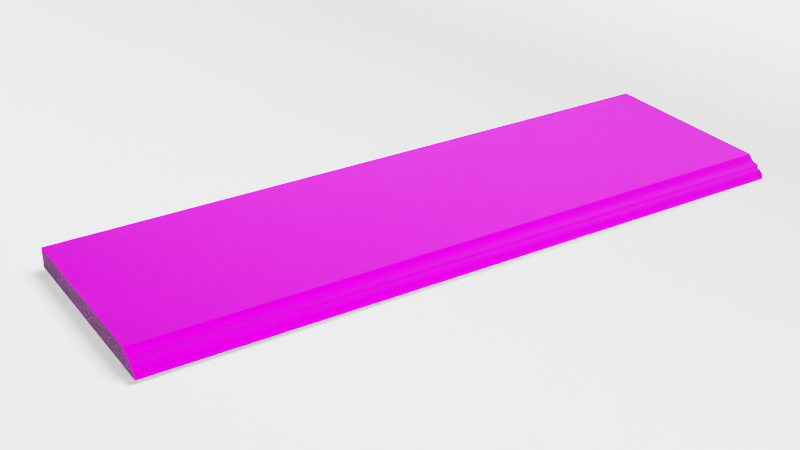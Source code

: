 # Source: Main.blend  (saved by Blender 4.2.66; exported with 4.5.12 LTS)
import bpy
from mathutils import Matrix  # noqa: F401  (used for matrix-valued properties, if any)

bpy.ops.wm.read_factory_settings(use_empty=True)
scene = bpy.context.scene
scene.name = 'Scene'

# ---- collections
col_collection = bpy.data.collections.new('Collection'); scene.collection.children.link(col_collection)
col_podokonnik = bpy.data.collections.new('Podokonnik'); col_collection.children.link(col_podokonnik)
col_background = bpy.data.collections.new('Background'); col_collection.children.link(col_background)
col_environment = bpy.data.collections.new('Environment'); col_collection.children.link(col_environment)

# ---- images (referenced by path relative to the original .blend; pixels are not part of the script)
import os
ASSET_DIR = os.environ.get("B2B_ASSET_DIR", "")  # directory of the original .blend (textures are referenced by path, not embedded)
HERE = os.path.dirname(os.path.abspath(__file__))  # packed textures are extracted next to this script under _unpacked/

def load_image(name, relpath, width, height, colorspace="sRGB"):
    """Load a texture the original file referenced (path relative to the .blend, or extracted next to this script)."""
    p = next((c for c in (os.path.join(HERE, relpath), os.path.join(ASSET_DIR, relpath)) if relpath and os.path.exists(c)), "")
    if p:
        img = bpy.data.images.load(p, check_existing=True)
        img.name = name
    else:  # same state as the original file: an image datablock whose file is absent (Cycles renders it pink)
        img = bpy.data.images.new(name, width, height)
        img.source = "FILE"
        img.filepath = "//" + (relpath or name)
    img.colorspace_settings.name = colorspace
    return img
img_antik_nero_lugove_gb3_seamless_jpg = load_image('Antik_Nero_Lugove_Gb3_seamless.jpg', 'Antik_Nero_Lugove_Gb3_seamless.jpg', 1024, 1024, 'sRGB')

# ---- materials (node trees are filled in below, after node groups)
mat_mainmaterial = bpy.data.materials.new('MainMaterial')
mat_borders_006 = bpy.data.materials.new('Borders.006')
mat_mainmaterial_003 = bpy.data.materials.new('MainMaterial.003')
mat_borders_003 = bpy.data.materials.new('Borders.003')
mat_mainmaterial_004 = bpy.data.materials.new('MainMaterial.004')
mat_material_001 = bpy.data.materials.new('Material.001')
mat_material_001.use_backface_culling_shadow = True

# ---- node groups
ng_auto_smooth_001 = bpy.data.node_groups.new('Auto Smooth.001', 'GeometryNodeTree')
_s = ng_auto_smooth_001.interface.new_socket(name='Geometry', in_out='OUTPUT', socket_type='NodeSocketGeometry')
_s = ng_auto_smooth_001.interface.new_socket(name='Geometry', in_out='INPUT', socket_type='NodeSocketGeometry')
_s = ng_auto_smooth_001.interface.new_socket(name='Angle', in_out='INPUT', socket_type='NodeSocketFloat')
_s.subtype = 'ANGLE'
_s.min_value = 0.0
_s.max_value = 3.142
ng_auto_smooth_001.is_modifier = True
_N = ng_auto_smooth_001.nodes; _L = ng_auto_smooth_001.links
n0 = _N.new('NodeGroupOutput'); n0.name = 'Group Output'; n0.location = (480, -100)
n1 = _N.new('NodeGroupInput'); n1.name = 'Group Input'; n1.location = (-420, -300)
n2 = _N.new('NodeGroupInput'); n2.name = 'Group Input.001'; n2.location = (-60, -100)
n3 = _N.new('GeometryNodeSetShadeSmooth'); n3.name = 'Set Shade Smooth'; n3.location = (120, -100)
n3.domain = 'EDGE'
n4 = _N.new('GeometryNodeSetShadeSmooth'); n4.name = 'Set Shade Smooth.001'; n4.location = (300, -100)
n5 = _N.new('GeometryNodeInputMeshEdgeAngle'); n5.name = 'Edge Angle'; n5.location = (-420, -220)
n6 = _N.new('GeometryNodeInputEdgeSmooth'); n6.name = 'Is Edge Smooth'; n6.location = (-60, -160)
n7 = _N.new('GeometryNodeInputShadeSmooth'); n7.name = 'Is Face Smooth'; n7.location = (-240, -340)
n8 = _N.new('FunctionNodeBooleanMath'); n8.name = 'Boolean Math'; n8.location = (-60, -220)
n9 = _N.new('FunctionNodeCompare'); n9.name = 'Compare'; n9.location = (-240, -180)
n9.operation = 'LESS_EQUAL'
_L.new(n5.outputs[0], n9.inputs[0])
_L.new(n4.outputs[0], n0.inputs[0])
_L.new(n1.outputs[1], n9.inputs[1])
_L.new(n9.outputs[0], n8.inputs[0])
_L.new(n7.outputs[0], n8.inputs[1])
_L.new(n2.outputs[0], n3.inputs[0])
_L.new(n6.outputs[0], n3.inputs[1])
_L.new(n3.outputs[0], n4.inputs[0])
_L.new(n8.outputs[0], n3.inputs[2])
n0.is_active_output = True
ng_auto_smooth_004 = bpy.data.node_groups.new('Auto Smooth.004', 'GeometryNodeTree')
_s = ng_auto_smooth_004.interface.new_socket(name='Geometry', in_out='OUTPUT', socket_type='NodeSocketGeometry')
_s = ng_auto_smooth_004.interface.new_socket(name='Geometry', in_out='INPUT', socket_type='NodeSocketGeometry')
_s = ng_auto_smooth_004.interface.new_socket(name='Angle', in_out='INPUT', socket_type='NodeSocketFloat')
_s.subtype = 'ANGLE'
_s.min_value = 0.0
_s.max_value = 3.142
ng_auto_smooth_004.is_modifier = True
_N = ng_auto_smooth_004.nodes; _L = ng_auto_smooth_004.links
n0 = _N.new('NodeGroupOutput'); n0.name = 'Group Output'; n0.location = (480, -100)
n1 = _N.new('NodeGroupInput'); n1.name = 'Group Input'; n1.location = (-420, -300)
n2 = _N.new('NodeGroupInput'); n2.name = 'Group Input.001'; n2.location = (-60, -100)
n3 = _N.new('GeometryNodeSetShadeSmooth'); n3.name = 'Set Shade Smooth'; n3.location = (120, -100)
n3.domain = 'EDGE'
n4 = _N.new('GeometryNodeSetShadeSmooth'); n4.name = 'Set Shade Smooth.001'; n4.location = (300, -100)
n5 = _N.new('GeometryNodeInputMeshEdgeAngle'); n5.name = 'Edge Angle'; n5.location = (-420, -220)
n6 = _N.new('GeometryNodeInputEdgeSmooth'); n6.name = 'Is Edge Smooth'; n6.location = (-60, -160)
n7 = _N.new('GeometryNodeInputShadeSmooth'); n7.name = 'Is Face Smooth'; n7.location = (-240, -340)
n8 = _N.new('FunctionNodeBooleanMath'); n8.name = 'Boolean Math'; n8.location = (-60, -220)
n9 = _N.new('FunctionNodeCompare'); n9.name = 'Compare'; n9.location = (-240, -180)
n9.operation = 'LESS_EQUAL'
_L.new(n5.outputs[0], n9.inputs[0])
_L.new(n4.outputs[0], n0.inputs[0])
_L.new(n1.outputs[1], n9.inputs[1])
_L.new(n9.outputs[0], n8.inputs[0])
_L.new(n7.outputs[0], n8.inputs[1])
_L.new(n2.outputs[0], n3.inputs[0])
_L.new(n6.outputs[0], n3.inputs[1])
_L.new(n3.outputs[0], n4.inputs[0])
_L.new(n8.outputs[0], n3.inputs[2])
n0.is_active_output = True
ng_auto_smooth_002 = bpy.data.node_groups.new('Auto Smooth.002', 'GeometryNodeTree')
_s = ng_auto_smooth_002.interface.new_socket(name='Geometry', in_out='OUTPUT', socket_type='NodeSocketGeometry')
_s = ng_auto_smooth_002.interface.new_socket(name='Geometry', in_out='INPUT', socket_type='NodeSocketGeometry')
_s = ng_auto_smooth_002.interface.new_socket(name='Angle', in_out='INPUT', socket_type='NodeSocketFloat')
_s.subtype = 'ANGLE'
_s.min_value = 0.0
_s.max_value = 3.142
ng_auto_smooth_002.is_modifier = True
_N = ng_auto_smooth_002.nodes; _L = ng_auto_smooth_002.links
n0 = _N.new('NodeGroupOutput'); n0.name = 'Group Output'; n0.location = (480, -100)
n1 = _N.new('NodeGroupInput'); n1.name = 'Group Input'; n1.location = (-420, -300)
n2 = _N.new('NodeGroupInput'); n2.name = 'Group Input.001'; n2.location = (-60, -100)
n3 = _N.new('GeometryNodeSetShadeSmooth'); n3.name = 'Set Shade Smooth'; n3.location = (120, -100)
n3.domain = 'EDGE'
n4 = _N.new('GeometryNodeSetShadeSmooth'); n4.name = 'Set Shade Smooth.001'; n4.location = (300, -100)
n5 = _N.new('GeometryNodeInputMeshEdgeAngle'); n5.name = 'Edge Angle'; n5.location = (-420, -220)
n6 = _N.new('GeometryNodeInputEdgeSmooth'); n6.name = 'Is Edge Smooth'; n6.location = (-60, -160)
n7 = _N.new('GeometryNodeInputShadeSmooth'); n7.name = 'Is Face Smooth'; n7.location = (-240, -340)
n8 = _N.new('FunctionNodeBooleanMath'); n8.name = 'Boolean Math'; n8.location = (-60, -220)
n9 = _N.new('FunctionNodeCompare'); n9.name = 'Compare'; n9.location = (-240, -180)
n9.operation = 'LESS_EQUAL'
_L.new(n5.outputs[0], n9.inputs[0])
_L.new(n4.outputs[0], n0.inputs[0])
_L.new(n1.outputs[1], n9.inputs[1])
_L.new(n9.outputs[0], n8.inputs[0])
_L.new(n7.outputs[0], n8.inputs[1])
_L.new(n2.outputs[0], n3.inputs[0])
_L.new(n6.outputs[0], n3.inputs[1])
_L.new(n3.outputs[0], n4.inputs[0])
_L.new(n8.outputs[0], n3.inputs[2])
n0.is_active_output = True

# ---- material node trees
mat_mainmaterial.use_nodes = True; mat_mainmaterial.node_tree.nodes.clear()
_N = mat_mainmaterial.node_tree.nodes; _L = mat_mainmaterial.node_tree.links
n0 = _N.new('ShaderNodeBsdfPrincipled'); n0.name = 'Principled BSDF'; n0.location = (10, 300)
n0.distribution = 'GGX'
n0.subsurface_method = 'BURLEY'
n0.inputs[1].default_value = 0.3886
n0.inputs[2].default_value = 0.5159
n0.inputs[3].default_value = 1.05
n0.inputs[13].default_value = 0.0
n0.inputs[27].default_value = (0.01176, 0.01176, 0.01176, 1.0)
n1 = _N.new('ShaderNodeOutputMaterial'); n1.name = 'Material Output'; n1.location = (300, 300)
n2 = _N.new('ShaderNodeTexImage'); n2.name = 'Изображение-текстура'; n2.location = (-486, 240)
n2.image = img_antik_nero_lugove_gb3_seamless_jpg
_L.new(n0.outputs[0], n1.inputs[0])
_L.new(n2.outputs[0], n0.inputs[0])
n1.is_active_output = True
mat_borders_006.use_nodes = True; mat_borders_006.node_tree.nodes.clear()
_N = mat_borders_006.node_tree.nodes; _L = mat_borders_006.node_tree.links
n0 = _N.new('ShaderNodeBsdfPrincipled'); n0.name = 'Principled BSDF'; n0.location = (42, 383)
n0.inputs[2].default_value = 0.0
n0.inputs[3].default_value = 10.8
n0.inputs[13].default_value = 0.0
n0.inputs[28].default_value = 0.06
n1 = _N.new('ShaderNodeOutputMaterial'); n1.name = 'Material Output'; n1.location = (300, 300)
n2 = _N.new('ShaderNodeTexImage'); n2.name = 'Изображение-текстура'; n2.location = (-662, 357)
n2.image = img_antik_nero_lugove_gb3_seamless_jpg
n3 = _N.new('ShaderNodeTexNoise'); n3.name = 'Noise Texture'; n3.location = (-395, 234)
n3.inputs[2].default_value = 62.6
n3.inputs[3].default_value = 0.0
n3.inputs[4].default_value = 0.08333
n3.inputs[5].default_value = 4.4
n4 = _N.new('ShaderNodeDisplacement'); n4.name = 'Displacement'; n4.location = (-174, 240)
n4.inputs[1].default_value = 0.3
n4.inputs[2].default_value = 0.3
_L.new(n0.outputs[0], n1.inputs[0])
_L.new(n2.outputs[0], n0.inputs[0])
_L.new(n3.outputs[0], n4.inputs[0])
_L.new(n4.outputs[0], n0.inputs[5])
_L.new(n3.outputs[1], n4.inputs[3])
n1.is_active_output = True
mat_mainmaterial_003.use_nodes = True; mat_mainmaterial_003.node_tree.nodes.clear()
_N = mat_mainmaterial_003.node_tree.nodes; _L = mat_mainmaterial_003.node_tree.links
n0 = _N.new('ShaderNodeBsdfPrincipled'); n0.name = 'Principled BSDF'; n0.location = (10, 300)
n0.distribution = 'GGX'
n0.subsurface_method = 'BURLEY'
n0.inputs[1].default_value = 0.3886
n0.inputs[2].default_value = 0.5159
n0.inputs[3].default_value = 1.05
n0.inputs[13].default_value = 0.0
n0.inputs[27].default_value = (0.01176, 0.01176, 0.01176, 1.0)
n1 = _N.new('ShaderNodeOutputMaterial'); n1.name = 'Material Output'; n1.location = (300, 300)
n2 = _N.new('ShaderNodeTexImage'); n2.name = 'Изображение-текстура'; n2.location = (-486, 240)
n2.image = img_antik_nero_lugove_gb3_seamless_jpg
_L.new(n0.outputs[0], n1.inputs[0])
_L.new(n2.outputs[0], n0.inputs[0])
n1.is_active_output = True
mat_borders_003.use_nodes = True; mat_borders_003.node_tree.nodes.clear()
_N = mat_borders_003.node_tree.nodes; _L = mat_borders_003.node_tree.links
n0 = _N.new('ShaderNodeBsdfPrincipled'); n0.name = 'Principled BSDF'; n0.location = (42, 383)
n0.inputs[2].default_value = 0.0
n0.inputs[3].default_value = 10.8
n0.inputs[13].default_value = 0.0
n0.inputs[28].default_value = 0.06
n1 = _N.new('ShaderNodeOutputMaterial'); n1.name = 'Material Output'; n1.location = (300, 300)
n2 = _N.new('ShaderNodeTexImage'); n2.name = 'Изображение-текстура'; n2.location = (-662, 357)
n2.image = img_antik_nero_lugove_gb3_seamless_jpg
n3 = _N.new('ShaderNodeTexNoise'); n3.name = 'Noise Texture'; n3.location = (-352, 236)
n4 = _N.new('ShaderNodeBump'); n4.name = 'Bump'; n4.location = (-154, 222)
n4.inputs[0].default_value = 0.2
n4.inputs[1].default_value = 0.1
n4.inputs[2].default_value = 1.0
_L.new(n0.outputs[0], n1.inputs[0])
_L.new(n3.outputs[0], n4.inputs[3])
_L.new(n4.outputs[0], n0.inputs[5])
_L.new(n2.outputs[0], n0.inputs[0])
n1.is_active_output = True
mat_mainmaterial_004.use_nodes = True; mat_mainmaterial_004.node_tree.nodes.clear()
_N = mat_mainmaterial_004.node_tree.nodes; _L = mat_mainmaterial_004.node_tree.links
n0 = _N.new('ShaderNodeBsdfPrincipled'); n0.name = 'Principled BSDF'; n0.location = (10, 300)
n0.distribution = 'GGX'
n0.subsurface_method = 'BURLEY'
n0.inputs[1].default_value = 0.3886
n0.inputs[2].default_value = 0.5159
n0.inputs[3].default_value = 1.05
n0.inputs[13].default_value = 0.0
n0.inputs[27].default_value = (0.01176, 0.01176, 0.01176, 1.0)
n1 = _N.new('ShaderNodeOutputMaterial'); n1.name = 'Material Output'; n1.location = (300, 300)
n2 = _N.new('ShaderNodeTexImage'); n2.name = 'Изображение-текстура'; n2.location = (-486, 240)
n2.image = img_antik_nero_lugove_gb3_seamless_jpg
_L.new(n0.outputs[0], n1.inputs[0])
_L.new(n2.outputs[0], n0.inputs[0])
n1.is_active_output = True
mat_material_001.use_nodes = True; mat_material_001.node_tree.nodes.clear()
_N = mat_material_001.node_tree.nodes; _L = mat_material_001.node_tree.links
n0 = _N.new('ShaderNodeBsdfPrincipled'); n0.name = 'Principled BSDF'; n0.location = (-93, 303)
n0.inputs[2].default_value = 1.0
n1 = _N.new('ShaderNodeOutputMaterial'); n1.name = 'Material Output'; n1.location = (197, 303)
n2 = _N.new('ShaderNodeBrightContrast'); n2.name = 'Brightness/Contrast'; n2.location = (-323, 295)
n2.inputs[1].default_value = 0.4
n2.inputs[2].default_value = 0.4
_L.new(n0.outputs[0], n1.inputs[0])
_L.new(n2.outputs[0], n0.inputs[0])
n1.is_active_output = True

# ---- world
world_world = bpy.data.worlds.new('World'); scene.world = world_world
world_world.use_nodes = True; world_world.node_tree.nodes.clear()
_N = world_world.node_tree.nodes; _L = world_world.node_tree.links
n0 = _N.new('ShaderNodeOutputWorld'); n0.name = 'World Output'; n0.location = (300, 300)
n1 = _N.new('ShaderNodeBackground'); n1.name = 'Background'; n1.location = (10, 300)
n1.inputs[0].default_value = (0.05088, 0.05088, 0.05088, 1.0)
n1.inputs[1].default_value = 1.3
_L.new(n1.outputs[0], n0.inputs[0])
n0.is_active_output = True
world_world.color = (0.05088, 0.05088, 0.05088)
world_world.use_sun_shadow = False
world_world.sun_shadow_jitter_overblur = 0.0

# ---- cameras
cam_camera = bpy.data.cameras.new('Camera')
cam_camera.lens = 40.72
cam_camera.sensor_width = 24.0
cam_camera.show_background_images = True
cam_camera.lens_unit = 'FOV'
cam_camera_001 = bpy.data.cameras.new('Camera.001')
cam_camera_001.lens = 40.72
cam_camera_001.sensor_width = 24.0
cam_camera_001.show_background_images = True
cam_camera_001.lens_unit = 'FOV'

# ---- lights
light_sun = bpy.data.lights.new('Sun', 'SUN')
light_sun.use_shadow = False
light_sun.angle = 0.9115
light_sun.energy = 5.0
light_sun.shadow_filter_radius = 5.0
light_sun_001 = bpy.data.lights.new('Sun.001', 'SUN')
light_sun_001.angle = 0.6392
light_sun_001.energy = 5.0
light_sun_001.shadow_filter_radius = 5.0
light_sun_001.shadow_maximum_resolution = 0.004
light_sun_001.shadow_jitter_overblur = 0.0

# ---- meshes
me_cube_001 = bpy.data.meshes.new('Cube.001')
me_cube_001.from_pydata([(-0.5, 0.15, -0.015), (-0.5, 0.15, 0.015), (0.5, 0.15, -0.015), (0.5, 0.15, 0.015), (-0.5005, -0.1455, -0.015), (-0.5002, -0.1476, -0.01281), (-0.5004, -0.1466, -0.01471), (-0.5003, -0.1473, -0.01391), (-0.4972, -0.147, 0.01281), (-0.497, -0.1448, 0.015), (-0.4971, -0.1467, 0.01391), (-0.497, -0.1459, 0.01471), (0.5003, -0.1499, -0.01281), (0.5, -0.1478, -0.015), (0.5001, -0.1497, -0.01391), (0.5, -0.1489, -0.01471), (0.5035, -0.1471, 0.015), (0.5033, -0.1493, 0.01281), (0.5035, -0.1482, 0.01471), (0.5034, -0.149, 0.01391)], [], [(12, 17, 8, 5), (2, 3, 16, 18, 19, 17, 12, 14, 15, 13), (0, 1, 3, 2), (0, 2, 13, 4), (3, 1, 9, 16), (4, 13, 15, 6), (6, 15, 14, 7), (7, 14, 12, 5), (16, 9, 11, 18), (18, 11, 10, 19), (19, 10, 8, 17), (4, 6, 7, 5, 8, 10, 11, 9, 1, 0)])
me_cube_001.polygons.foreach_set('use_smooth', [True] * 12)
me_cube_001.polygons.foreach_set('material_index', [0, 1, 0, 0, 0, 0, 0, 0, 0, 0, 0, 1])
_uv = me_cube_001.uv_layers.new(name='UVMap')
_uv.uv.foreach_set('vector', [0.16, 0.6266, 0.1485, 0.6284, 0.1485, 0.002175, 0.16, 0.0002961, 9.105e-05, 0.8122, 0.01356, 0.8122, 0.01356, 0.9982, 0.01343, 0.9989, 0.01306, 0.9994, 0.01257, 0.9996, 0.0009881, 1.0, 0.0004938, 0.9998, 0.0001321, 0.9993, -1.071e-10, 0.9987, 9.105e-05, 0.1863, 0.01356, 0.1863, 0.01356, 0.8122, 9.105e-05, 0.8122, 0.2941, 4.452e-08, 0.2952, 0.626, 0.1615, 0.6264, 0.1615, 0.0001347, 0.01356, 0.626, 0.01461, 8.903e-10, 0.1469, 0.002318, 0.1469, 0.6286, 0.1615, 0.0001347, 0.1615, 0.6264, 0.161, 0.6264, 0.161, 0.0001567, 0.161, 0.0001567, 0.161, 0.6264, 0.1605, 0.6265, 0.1605, 0.0002157, 0.1605, 0.0002157, 0.1605, 0.6265, 0.16, 0.6266, 0.16, 0.0002961, 0.1469, 0.6286, 0.1469, 0.002318, 0.1474, 0.002305, 0.1474, 0.6286, 0.1474, 0.6286, 0.1474, 0.002305, 0.1479, 0.002253, 0.1479, 0.6285, 0.1479, 0.6285, 0.1479, 0.002253, 0.1485, 0.002175, 0.1485, 0.6284, 6.877e-08, 0.001338, 0.0001322, 0.000657, 0.0004939, 0.0001674, 0.0009882, 6.023e-11, 0.01257, 0.0003767, 0.01306, 0.0005763, 0.01343, 0.001089, 0.01356, 0.001779, 0.01356, 0.1863, 9.105e-05, 0.1863])
me_cube_001.materials.append(mat_mainmaterial)
me_cube_001.materials.append(mat_borders_006)
me_cube_001.use_remesh_fix_poles = True
me_cube_001.use_remesh_preserve_attributes = False
me_cube_001.use_mirror_vertex_groups = False
me_cube_001.update()
me_cube_004 = bpy.data.meshes.new('Cube.004')
me_cube_004.from_pydata([(-0.5, 0.15, -0.015), (-0.5, 0.15, 0.015), (0.5, 0.15, -0.015), (0.5, 0.15, 0.015), (-0.5, -0.1448, -0.015), (-0.5, -0.1448, 0.015), (0.5, -0.1471, -0.015), (0.5, -0.1471, 0.015), (-0.5, -0.1557, -0.015), (-0.5, -0.1685, -0.002156), (-0.5, -0.1606, -0.01402), (-0.5, -0.1648, -0.01124), (-0.5, -0.1676, -0.007071), (0.5, -0.1709, -0.002156), (0.5, -0.158, -0.015), (0.5, -0.1699, -0.007071), (0.5, -0.1671, -0.01124), (0.5, -0.1629, -0.01402), (0.5, -0.158, 0.015), (0.5, -0.1709, 0.002156), (0.5, -0.1629, 0.01402), (0.5, -0.1671, 0.01124), (0.5, -0.1699, 0.007071), (-0.5, -0.1685, 0.002156), (-0.5, -0.1557, 0.015), (-0.5, -0.1676, 0.007071), (-0.5, -0.1648, 0.01124), (-0.5, -0.1606, 0.01402), (0.5, -0.1709, -1.676e-08), (-0.5, -0.1685, -1.77e-08)], [], [(2, 3, 7, 6), (0, 1, 3, 2), (0, 2, 6, 4), (3, 1, 5, 7), (6, 7, 18, 20, 21, 22, 19, 28, 13, 15, 16, 17, 14), (4, 5, 1, 0), (5, 4, 8, 10, 11, 12, 9, 29, 23, 25, 26, 27, 24), (4, 6, 14, 8), (7, 5, 24, 18), (8, 14, 17, 10), (10, 17, 16, 11), (11, 16, 15, 12), (12, 15, 13, 9), (18, 24, 27, 20), (20, 27, 26, 21), (21, 26, 25, 22), (22, 25, 23, 19), (28, 19, 23, 29), (13, 28, 29, 9)])
me_cube_004.polygons.foreach_set('use_smooth', [True] * 19)
me_cube_004.polygons.foreach_set('material_index', [1, 0, 0, 0, 1, 1, 1, 0, 0, 0, 0, 0, 0, 0, 0, 0, 0, 0, 0])
_uv = me_cube_004.uv_layers.new(name='UVMap')
_uv.uv.foreach_set('vector', [0.5163, 0.3206, 0.4948, 0.3206, 0.4948, 0.02376, 0.5163, 0.02376, 0.4948, 0.9993, 0.4733, 0.9993, 0.4733, 1.276e-08, 0.4948, 1.145e-08, 0.4716, 2.875e-08, 0.4733, 0.9993, 0.2604, 1.0, 0.2604, 0.0006883, -2.063e-08, 0.9993, 0.001674, 1.021e-10, 0.2129, 0.0006883, 0.2129, 1.0, 0.5163, 0.02376, 0.4948, 0.02376, 0.4948, 0.01284, 0.4955, 0.007923, 0.4975, 0.003759, 0.5005, 0.000977, 0.504, 9.916e-09, 0.5056, 3.081e-08, 0.5071, 3.091e-08, 0.5106, 0.000977, 0.5136, 0.003759, 0.5156, 0.007923, 0.5163, 0.01284, 0.5163, 0.02376, 0.5378, 0.02376, 0.5378, 0.3183, 0.5163, 0.3183, 0.5378, 0.02376, 0.5163, 0.02376, 0.5163, 0.01284, 0.517, 0.007923, 0.519, 0.003759, 0.522, 0.000977, 0.5255, 8.246e-10, 0.5271, 9.188e-10, 0.5286, 1.013e-09, 0.5321, 0.000977, 0.5351, 0.003759, 0.5371, 0.007923, 0.5378, 0.01284, 0.2604, 0.0006883, 0.2604, 1.0, 0.2526, 1.0, 0.2526, 0.0006968, 0.2129, 1.0, 0.2129, 0.0006883, 0.2207, 0.0006967, 0.2207, 1.0, 0.2526, 0.0006968, 0.2526, 1.0, 0.249, 1.0, 0.249, 0.0007006, 0.249, 0.0007006, 0.249, 1.0, 0.2454, 1.0, 0.2454, 0.0007039, 0.2454, 0.0007039, 0.2454, 1.0, 0.2418, 1.0, 0.2418, 0.0007061, 0.2418, 0.0007061, 0.2418, 1.0, 0.2382, 1.0, 0.2382, 0.0007069, 0.2207, 1.0, 0.2207, 0.0006967, 0.2243, 0.0007006, 0.2243, 1.0, 0.2243, 1.0, 0.2243, 0.0007006, 0.2279, 0.0007038, 0.2279, 1.0, 0.2279, 1.0, 0.2279, 0.0007038, 0.2315, 0.0007059, 0.2315, 1.0, 0.2315, 1.0, 0.2315, 0.0007059, 0.2351, 0.0007068, 0.2351, 1.0, 0.2367, 1.0, 0.2351, 1.0, 0.2351, 0.0007068, 0.2367, 0.0007068, 0.2382, 1.0, 0.2367, 1.0, 0.2367, 0.0007068, 0.2382, 0.0007069])
me_cube_004.materials.append(mat_mainmaterial_003)
me_cube_004.materials.append(mat_borders_003)
me_cube_004.use_remesh_fix_poles = True
me_cube_004.use_remesh_preserve_attributes = False
me_cube_004.use_mirror_vertex_groups = False
me_cube_004.update()
me_cube_002 = bpy.data.meshes.new('Cube.002')
me_cube_002.from_pydata([(-0.5, -0.1334, -0.015), (-0.5, -0.1334, 0.015), (-0.5, 0.15, -0.015), (-0.5, 0.15, 0.015), (0.5, -0.1334, -0.015), (0.5, -0.1334, 0.015), (0.5, 0.15, -0.015), (0.5, 0.15, 0.015), (-0.5, -0.1334, 0.004688), (-0.5, 0.15, 0.004688), (0.5, 0.15, 0.004688), (0.5, -0.1334, 0.004688), (-0.5, -0.1515, -0.015), (0.5, -0.1515, -0.015), (-0.5, -0.1515, 0.004688), (0.5, -0.1515, 0.004688), (-0.5, 0.15, -0.00117), (0.5, 0.15, -0.00117), (0.5, -0.1334, -0.00117), (-0.5, -0.1334, -0.00117), (0.5, -0.1515, -0.00117), (-0.5, -0.1515, -0.00117), (-0.5, -0.1629, -0.015), (0.5, -0.1629, -0.015), (0.5, -0.1517, -0.00117), (0.5, -0.1629, -0.01235), (0.5, -0.1552, -0.001718), (0.5, -0.1583, -0.003306), (0.5, -0.1607, -0.005779), (0.5, -0.1623, -0.008896), (-0.5, -0.1629, -0.01235), (-0.5, -0.1517, -0.00117), (-0.5, -0.1623, -0.008896), (-0.5, -0.1607, -0.005779), (-0.5, -0.1583, -0.003306), (-0.5, -0.1552, -0.001718), (-0.5, -0.1442, 0.005671), (-0.5, -0.1355, 0.01142), (-0.5, -0.1423, 0.006153), (-0.5, -0.1403, 0.007076), (-0.5, -0.1384, 0.008349), (-0.5, -0.1367, 0.009847), (0.5, -0.1355, 0.01142), (0.5, -0.1442, 0.005671), (0.5, -0.1367, 0.009847), (0.5, -0.1384, 0.008349), (0.5, -0.1403, 0.007076), (0.5, -0.1423, 0.006153)], [], [(2, 6, 4, 0), (7, 3, 1, 5), (9, 3, 7, 10), (8, 1, 3, 9), (10, 7, 5, 11), (19, 0, 12, 21), (17, 10, 11, 18), (19, 8, 9, 16), (16, 9, 10, 17), (20, 15, 14, 21), (0, 4, 13, 12), (11, 5, 42, 44, 45, 46, 47, 43, 15), (18, 11, 15, 20), (43, 36, 14, 15), (1, 8, 14, 36, 38, 39, 40, 41, 37), (4, 18, 20, 13), (12, 13, 23, 22), (2, 16, 17, 6), (0, 19, 16, 2), (6, 17, 18, 4), (8, 19, 21, 14), (20, 21, 31, 24), (23, 25, 30, 22), (21, 12, 22, 30, 32, 33, 34, 35, 31), (24, 31, 35, 26), (26, 35, 34, 27), (27, 34, 33, 28), (28, 33, 32, 29), (29, 32, 30, 25), (13, 20, 24, 26, 27, 28, 29, 25, 23), (36, 43, 47, 38), (38, 47, 46, 39), (39, 46, 45, 40), (40, 45, 44, 41), (41, 44, 42, 37), (5, 1, 37, 42)])
me_cube_002.polygons.foreach_set('use_smooth', [True] * 36)
me_cube_002.polygons.foreach_set('material_index', [0, 0, 1, 1, 1, 1, 1, 1, 1, 0, 0, 1, 1, 0, 1, 1, 0, 1, 1, 1, 1, 0, 0, 1, 0, 0, 0, 0, 0, 1, 0, 0, 0, 0, 0, 0])
_uv = me_cube_002.uv_layers.new(name='UVMap')
_uv.uv.foreach_set('vector', [0.2188, 0.01306, 0.2188, 0.9871, 0.02065, 0.9878, 0.02066, 0.01234, 0.229, 0.9721, 0.229, 0.02804, 0.4204, 0.02784, 0.4204, 0.9723, 0.2256, 0.02308, 0.229, 0.02804, 0.229, 0.9721, 0.2256, 0.977, 0.4211, 0.01911, 0.4206, 0.02808, 0.229, 0.02804, 0.2256, 0.02308, 0.2256, 0.977, 0.229, 0.9721, 0.4206, 0.9719, 0.4211, 0.9809, 0.4215, 0.01387, 0.422, 6.638e-08, 0.4362, 0.00287, 0.4346, 0.01797, 0.2237, 0.98, 0.2256, 0.977, 0.4211, 0.9809, 0.4215, 0.9861, 0.4215, 0.01387, 0.4211, 0.01911, 0.2256, 0.02308, 0.2237, 0.02013, 0.2237, 0.02013, 0.2256, 0.02308, 0.2256, 0.977, 0.2237, 0.98, 0.4346, 0.982, 0.4321, 0.9793, 0.4321, 0.02067, 0.4346, 0.01797, 0.02066, 0.01234, 0.02065, 0.9878, 0.007975, 0.9885, 0.007979, 0.01163, 0.4211, 0.9809, 0.4206, 0.9719, 0.4223, 0.9743, 0.4231, 0.9755, 0.4242, 0.9766, 0.4255, 0.9775, 0.4267, 0.9781, 0.4278, 0.9785, 0.4326, 0.9783, 0.4215, 0.9861, 0.4211, 0.9809, 0.4326, 0.9783, 0.4346, 0.982, 0.4277, 0.9786, 0.4277, 0.02139, 0.4321, 0.02067, 0.4321, 0.9793, 0.4206, 0.02808, 0.4211, 0.01911, 0.4326, 0.02165, 0.4278, 0.02148, 0.4267, 0.02185, 0.4255, 0.02249, 0.4242, 0.02337, 0.4231, 0.0245, 0.4223, 0.02565, 0.422, 1.0, 0.4215, 0.9861, 0.4346, 0.982, 0.4362, 0.9971, 0.007979, 0.01163, 0.007975, 0.9885, -1.271e-08, 0.9892, 4.644e-06, 0.01092, 0.2188, 0.01306, 0.2237, 0.02013, 0.2237, 0.98, 0.2188, 0.9871, 0.422, 6.638e-08, 0.4215, 0.01387, 0.2237, 0.02013, 0.2188, 0.01306, 0.2188, 0.9871, 0.2237, 0.98, 0.4215, 0.9861, 0.422, 1.0, 0.4211, 0.01911, 0.4215, 0.01387, 0.4346, 0.01797, 0.4326, 0.02165, 0.4346, 0.982, 0.4346, 0.01797, 0.4351, 0.01799, 0.4351, 0.982, 0.449, 0.982, 0.4472, 0.982, 0.4472, 0.01799, 0.449, 0.01799, 0.4346, 0.01797, 0.4362, 0.00287, 0.4451, 0.004367, 0.4449, 0.007257, 0.4441, 0.01095, 0.4426, 0.01415, 0.4404, 0.01652, 0.4378, 0.01784, 0.4351, 0.01799, 0.4351, 0.982, 0.4351, 0.01799, 0.4375, 0.01799, 0.4375, 0.982, 0.4375, 0.982, 0.4375, 0.01799, 0.4399, 0.01799, 0.4399, 0.982, 0.4399, 0.982, 0.4399, 0.01799, 0.4423, 0.01799, 0.4423, 0.982, 0.4423, 0.982, 0.4423, 0.01799, 0.4447, 0.01799, 0.4447, 0.982, 0.4447, 0.982, 0.4447, 0.01799, 0.4472, 0.01799, 0.4472, 0.982, 0.4362, 0.9971, 0.4346, 0.982, 0.4351, 0.982, 0.4378, 0.9821, 0.4404, 0.9835, 0.4426, 0.9858, 0.4441, 0.989, 0.4449, 0.9927, 0.4451, 0.9956, 0.4277, 0.02139, 0.4277, 0.9786, 0.4267, 0.9781, 0.4267, 0.02192, 0.4267, 0.02192, 0.4267, 0.9781, 0.4255, 0.9774, 0.4255, 0.0226, 0.4255, 0.0226, 0.4255, 0.9774, 0.4243, 0.9765, 0.4243, 0.02348, 0.4243, 0.02348, 0.4243, 0.9765, 0.4232, 0.9754, 0.4232, 0.02457, 0.4232, 0.02457, 0.4232, 0.9754, 0.4224, 0.9741, 0.4224, 0.02582, 0.4204, 0.9725, 0.4204, 0.02739, 0.4224, 0.02582, 0.4224, 0.9741])
me_cube_002.materials.append(mat_mainmaterial_004)
me_cube_002.materials.append(mat_borders_006)
me_cube_002.use_remesh_fix_poles = True
me_cube_002.use_remesh_preserve_attributes = False
me_cube_002.use_mirror_vertex_groups = False
me_cube_002.update()
me_plane = bpy.data.meshes.new('Plane')
me_plane.from_pydata([(-1.0, -1.0, 0.0), (1.0, -1.0, 0.0), (-1.0, 1.897, 1.092), (1.0, 1.897, 1.092), (-1.0, 1.638, 0.0), (-1.0, 1.897, 0.2582), (-1.0, 1.689, 0.004961), (-1.0, 1.737, 0.01965), (-1.0, 1.782, 0.04351), (-1.0, 1.821, 0.07562), (-1.0, 1.853, 0.1147), (-1.0, 1.877, 0.1594), (-1.0, 1.892, 0.2078), (1.0, 1.897, 0.2582), (1.0, 1.638, 0.0), (1.0, 1.892, 0.2078), (1.0, 1.877, 0.1594), (1.0, 1.853, 0.1147), (1.0, 1.821, 0.07562), (1.0, 1.782, 0.04351), (1.0, 1.737, 0.01965), (1.0, 1.689, 0.004961)], [], [(5, 13, 3, 2), (13, 5, 12, 15), (15, 12, 11, 16), (16, 11, 10, 17), (17, 10, 9, 18), (18, 9, 8, 19), (19, 8, 7, 20), (20, 7, 6, 21), (21, 6, 4, 14), (0, 1, 14, 4)])
me_plane.polygons.foreach_set('use_smooth', [True] * 10)
_uv = me_plane.uv_layers.new(name='UVMap')
_uv.uv.foreach_set('vector', [0.0, 1.0, 1.0, 1.0, 1.0, 1.0, 0.0, 1.0, 1.0, 1.0, 0.0, 1.0, 0.0, 1.0, 1.0, 1.0, 1.0, 1.0, 0.0, 1.0, 0.0, 1.0, 1.0, 1.0, 1.0, 1.0, 0.0, 1.0, 0.0, 1.0, 1.0, 1.0, 1.0, 1.0, 0.0, 1.0, 0.0, 1.0, 1.0, 1.0, 1.0, 1.0, 0.0, 1.0, 0.0, 0.9559, 1.0, 0.9559, 1.0, 0.9559, 0.0, 0.9559, 0.0, 0.9388, 1.0, 0.9388, 1.0, 0.9388, 0.0, 0.9388, 0.0, 0.9202, 1.0, 0.9202, 1.0, 0.9202, 0.0, 0.9202, 0.0, 0.9008, 1.0, 0.9008, 0.0, 0.0, 1.0, 0.0, 1.0, 0.9008, 0.0, 0.9008])
me_plane.materials.append(mat_material_001)
me_plane.update()

# ---- objects
ob_simple_faska = bpy.data.objects.new('Simple faska', me_cube_001)
ob_skladna_faska = bpy.data.objects.new('Skladna faska', me_cube_004)
ob_figurna_faska_o = bpy.data.objects.new('Figurna faska O', me_cube_002)
ob_plane_001 = bpy.data.objects.new('Plane.001', me_plane)
ob_camera_main = bpy.data.objects.new('Camera Main', cam_camera)
ob_sun = bpy.data.objects.new('Sun', light_sun)
ob_sun_001 = bpy.data.objects.new('Sun.001', light_sun_001)
ob_camera_second = bpy.data.objects.new('Camera Second', cam_camera_001)

# ---- transforms, parenting, visibility, modifiers, constraints
ob_simple_faska.location = (0.3535, 1.859, 0.006661)
ob_simple_faska.rotation_euler = (0.0, -0.0, 1.369)
ob_simple_faska.lock_scale = (True, True, True)
ob_simple_faska.hide_render = True
ob_simple_faska.visible_diffuse = False
ob_simple_faska.visible_glossy = False
ob_simple_faska.visible_transmission = False
ob_simple_faska.visible_volume_scatter = False
ob_simple_faska.lineart.crease_threshold = 0.0
_m = ob_simple_faska.modifiers.new('Auto Smooth', 'NODES')
_m.node_group = ng_auto_smooth_001
_gi = [s.identifier for s in ng_auto_smooth_001.interface.items_tree if s.item_type == 'SOCKET' and s.in_out == 'INPUT']
_m[_gi[1]] = 0.5236  # Angle
ob_skladna_faska.location = (0.3535, 1.859, 0.006661)
ob_skladna_faska.rotation_euler = (0.0, -0.0, 1.369)
ob_skladna_faska.lock_scale = (True, True, True)
ob_skladna_faska.hide_render = True
ob_skladna_faska.visible_diffuse = False
ob_skladna_faska.visible_glossy = False
ob_skladna_faska.visible_transmission = False
ob_skladna_faska.visible_volume_scatter = False
ob_skladna_faska.lineart.crease_threshold = 0.0
_m = ob_skladna_faska.modifiers.new('Auto Smooth', 'NODES')
_m.node_group = ng_auto_smooth_004
_gi = [s.identifier for s in ng_auto_smooth_004.interface.items_tree if s.item_type == 'SOCKET' and s.in_out == 'INPUT']
_m[_gi[1]] = 0.5236  # Angle
ob_figurna_faska_o.location = (0.3535, 1.859, 0.006661)
ob_figurna_faska_o.rotation_euler = (0.0, -0.0, 1.369)
ob_figurna_faska_o.lock_scale = (True, True, True)
ob_figurna_faska_o.visible_diffuse = False
ob_figurna_faska_o.visible_glossy = False
ob_figurna_faska_o.visible_transmission = False
ob_figurna_faska_o.visible_volume_scatter = False
ob_figurna_faska_o.lineart.crease_threshold = 0.0
_m = ob_figurna_faska_o.modifiers.new('Auto Smooth', 'NODES')
_m.node_group = ng_auto_smooth_002
_gi = [s.identifier for s in ng_auto_smooth_002.interface.items_tree if s.item_type == 'SOCKET' and s.in_out == 'INPUT']
_m[_gi[1]] = 0.5236  # Angle
ob_plane_001.location = (0.1712, 0.6897, -0.01416)
ob_plane_001.scale = (2.445, 1.0, 1.0)
ob_camera_main.location = (1.56, 0.66, 0.8781)
ob_camera_main.rotation_euler = (-2.056, 3.142, -2.334)
ob_camera_main.scale = (2.7, 1.7, 1.0)
ob_camera_main.lineart.crease_threshold = 0.0
ob_sun.location = (2.081, 0.7794, 0.04906)
ob_sun.rotation_euler = (1.751, -0.6086, 0.1762)
ob_sun_001.location = (2.081, 0.7794, 0.04906)
ob_sun_001.rotation_euler = (-0.2993, 0.4746, 0.4321)
ob_camera_second.location = (3.138, -2.108, 2.554)
ob_camera_second.rotation_euler = (-2.075, 3.165, -2.462)
ob_camera_second.hide_render = True
ob_camera_second.lineart.crease_threshold = 0.0

# ---- collection membership
col_podokonnik.objects.link(ob_simple_faska)
col_podokonnik.objects.link(ob_skladna_faska)
col_podokonnik.objects.link(ob_figurna_faska_o)
col_background.objects.link(ob_plane_001)
col_environment.objects.link(ob_camera_main)
col_environment.objects.link(ob_sun)
col_environment.objects.link(ob_sun_001)
col_environment.objects.link(ob_camera_second)

# ---- scene / render settings (as saved in the file)
scene.camera = ob_camera_main
scene.frame_start = 1; scene.frame_end = 250; scene.frame_set(30)
scene.render.engine = 'BLENDER_EEVEE_NEXT'
scene.cycles.samples = 512
scene.cycles.sampling_pattern = 'TABULATED_SOBOL'
scene.cycles.use_adaptive_sampling = False
scene.cycles.use_light_tree = False
scene.eevee.taa_samples = 256
scene.eevee.taa_render_samples = 256
scene.eevee.light_threshold = 0.645
scene.view_settings.view_transform = 'Filmic'
bpy.context.view_layer.update()
